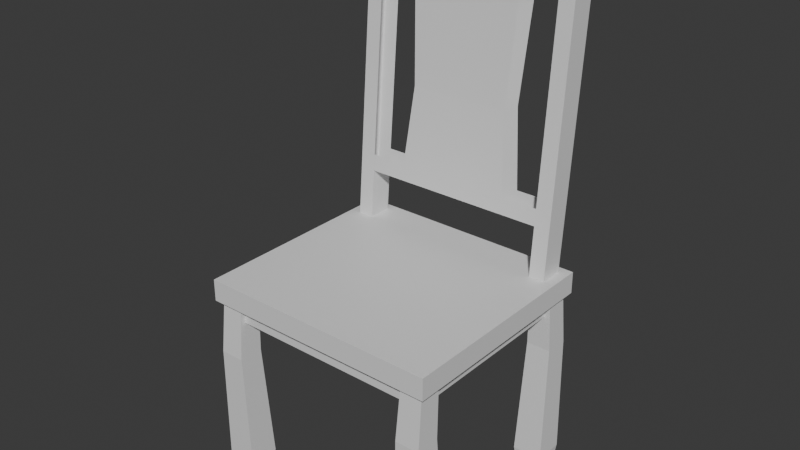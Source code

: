 # Source: den_chair.blend  (saved by Blender 5.0.119; exported with 4.5.12 LTS)
import bpy
from mathutils import Matrix  # noqa: F401  (used for matrix-valued properties, if any)

bpy.ops.wm.read_factory_settings(use_empty=True)
scene = bpy.context.scene
scene.name = 'Scene'

# ---- collections
col_collection = bpy.data.collections.new('Collection'); scene.collection.children.link(col_collection)

# ---- materials (node trees are filled in below, after node groups)
mat_material_002 = bpy.data.materials.new('Material.002')
mat_material_002.alpha_threshold = 0.0
mat_material_002.use_backface_culling_lightprobe_volume = False
mat_material_002.roughness = 0.5
mat_material_002.line_color = (0.0, 0.0, 0.0, 1.0)

# ---- material node trees
mat_material_002.use_nodes = True; mat_material_002.node_tree.nodes.clear()
_N = mat_material_002.node_tree.nodes; _L = mat_material_002.node_tree.links
n0 = _N.new('ShaderNodeOutputMaterial'); n0.name = 'Material Output'; n0.location = (200, 100)
n1 = _N.new('ShaderNodeBsdfPrincipled'); n1.name = 'Principled BSDF'; n1.location = (-200, 100)
_L.new(n1.outputs[0], n0.inputs[0])
n0.is_active_output = True

# ---- world
world_world = bpy.data.worlds.new('World'); scene.world = world_world
world_world.use_nodes = True; world_world.node_tree.nodes.clear()
_N = world_world.node_tree.nodes; _L = world_world.node_tree.links
n0 = _N.new('ShaderNodeOutputWorld'); n0.name = 'World Output'; n0.location = (200, 100)
n1 = _N.new('ShaderNodeBackground'); n1.name = 'Background'; n1.location = (-200, 100)
n1.inputs[0].default_value = (0.05088, 0.05088, 0.05088, 1.0)
_L.new(n1.outputs[0], n0.inputs[0])
n0.is_active_output = True
world_world.color = (0.05088, 0.05088, 0.05088)
world_world.sun_shadow_jitter_overblur = 0.0

# ---- meshes
me_cube_047 = bpy.data.meshes.new('Cube.047')
me_cube_047.from_pydata([(-0.04557, -0.04557, -0.006568), (-0.03487, -0.03487, 0.6512), (-0.04557, 0.04557, -0.006568), (-0.03487, 0.03487, 0.6512), (0.04557, -0.04557, -0.006568), (0.03487, -0.03487, 0.6512), (0.04557, 0.04557, -0.006568), (0.03487, 0.03487, 0.6512), (-0.04968, -0.04968, 0.02731), (-0.04968, 0.04968, 0.02731), (0.04968, 0.04968, 0.02731), (0.04968, -0.04968, 0.02731), (-0.04022, -0.05658, 0.4226), (-0.04022, 0.02386, 0.4226), (0.04022, 0.02386, 0.4226), (0.04022, -0.05658, 0.4226)], [], [(12, 1, 3, 13), (13, 3, 7, 14), (14, 7, 5, 15), (15, 5, 1, 12), (2, 6, 4, 0), (7, 3, 1, 5), (4, 11, 8, 0), (6, 10, 11, 4), (2, 9, 10, 6), (0, 8, 9, 2), (11, 15, 12, 8), (10, 14, 15, 11), (9, 13, 14, 10), (8, 12, 13, 9), (15, 14, 13, 12)])
_uv = me_cube_047.uv_layers.new(name='UVMap')
_uv.uv.foreach_set('vector', [0.5214, 0.0, 0.625, 0.0, 0.625, 0.25, 0.5214, 0.25, 0.5214, 0.25, 0.625, 0.25, 0.625, 0.5, 0.5214, 0.5, 0.5214, 0.5, 0.625, 0.5, 0.625, 0.75, 0.5214, 0.75, 0.5214, 0.75, 0.625, 0.75, 0.625, 1.0, 0.5214, 1.0, 0.125, 0.5, 0.375, 0.5, 0.375, 0.75, 0.125, 0.75, 0.625, 0.5, 0.875, 0.5, 0.875, 0.75, 0.625, 0.75, 0.375, 0.75, 0.4178, 0.75, 0.4178, 1.0, 0.375, 1.0, 0.375, 0.5, 0.4178, 0.5, 0.4178, 0.75, 0.375, 0.75, 0.375, 0.25, 0.4178, 0.25, 0.4178, 0.5, 0.375, 0.5, 0.375, 0.0, 0.4178, 0.0, 0.4178, 0.25, 0.375, 0.25, 0.4178, 0.75, 0.5214, 0.75, 0.5214, 1.0, 0.4178, 1.0, 0.4178, 0.5, 0.5214, 0.5, 0.5214, 0.75, 0.4178, 0.75, 0.4178, 0.25, 0.5214, 0.25, 0.5214, 0.5, 0.4178, 0.5, 0.4178, 0.0, 0.5214, 0.0, 0.5214, 0.25, 0.4178, 0.25, 0.0, 0.0, 0.0, 0.0, 0.0, 0.0, 0.0, 0.0])
me_cube_047.materials.append(mat_material_002)
me_cube_047.update()
me_cube_048 = bpy.data.meshes.new('Cube.048')
me_cube_048.from_pydata([(-0.3967, -0.3597, -0.02349), (-0.3967, -0.3597, 0.04837), (-0.3967, 0.3597, -0.02349), (-0.3967, 0.3597, 0.04837), (0.3967, -0.3597, -0.02349), (0.3967, -0.3597, 0.04837), (0.3967, 0.3597, -0.02349), (0.3967, 0.3597, 0.04837), (-0.3609, -0.3273, -0.03713), (-0.3609, 0.3273, -0.03713), (0.3609, -0.3273, -0.03713), (0.3609, 0.3273, -0.03713), (-0.3609, -0.3273, -0.08175), (-0.3609, 0.3273, -0.08175), (0.3609, -0.3273, -0.08175), (0.3609, 0.3273, -0.08175)], [], [(0, 1, 3, 2), (2, 3, 7, 6), (6, 7, 5, 4), (4, 5, 1, 0), (4, 0, 8, 10), (7, 3, 1, 5), (10, 8, 12, 14), (2, 6, 11, 9), (0, 2, 9, 8), (6, 4, 10, 11), (13, 15, 14, 12), (9, 11, 15, 13), (11, 10, 14, 15), (8, 9, 13, 12)])
_uv = me_cube_048.uv_layers.new(name='UVMap')
_uv.uv.foreach_set('vector', [0.375, 0.0, 0.625, 0.0, 0.625, 0.25, 0.375, 0.25, 0.375, 0.25, 0.625, 0.25, 0.625, 0.5, 0.375, 0.5, 0.375, 0.5, 0.625, 0.5, 0.625, 0.75, 0.375, 0.75, 0.375, 0.75, 0.625, 0.75, 0.625, 1.0, 0.375, 1.0, 0.375, 0.75, 0.375, 1.0, 0.375, 1.0, 0.375, 0.75, 0.625, 0.5, 0.875, 0.5, 0.875, 0.75, 0.625, 0.75, 0.375, 0.75, 0.375, 1.0, 0.375, 1.0, 0.375, 0.75, 0.375, 0.25, 0.375, 0.5, 0.375, 0.5, 0.375, 0.25, 0.375, 0.0, 0.375, 0.25, 0.375, 0.25, 0.375, 0.0, 0.375, 0.5, 0.375, 0.75, 0.375, 0.75, 0.375, 0.5, 0.125, 0.5, 0.375, 0.5, 0.375, 0.75, 0.125, 0.75, 0.375, 0.25, 0.375, 0.5, 0.375, 0.5, 0.375, 0.25, 0.375, 0.5, 0.375, 0.75, 0.375, 0.75, 0.375, 0.5, 0.375, 0.0, 0.375, 0.25, 0.375, 0.25, 0.375, 0.0])
me_cube_048.materials.append(mat_material_002)
me_cube_048.update()
me_cube_008 = bpy.data.meshes.new('Cube.008')
me_cube_008.from_pydata([(-0.3619, -0.0614, -0.2722), (-0.3619, 0.01994, 0.7666), (-0.3619, 0.01828, -0.2784), (-0.3619, 0.09962, 0.7604), (0.3619, -0.0614, -0.2722), (0.3619, 0.01994, 0.7666), (0.3619, 0.01828, -0.2784), (0.3619, 0.09962, 0.7604), (-0.3619, -0.02073, 0.2472), (-0.3619, 0.05895, 0.241), (0.3619, 0.05895, 0.241), (0.3619, -0.02073, 0.2472), (-0.3619, 0.03862, -0.01874), (0.3619, 0.03862, -0.01874), (0.3619, -0.04106, -0.0125), (-0.3619, -0.04106, -0.0125), (0.3098, 0.01828, -0.2784), (-0.3098, 0.01828, -0.2784), (-0.3098, 0.09962, 0.7604), (0.3098, 0.09962, 0.7604), (-0.3098, -0.0614, -0.2722), (0.3098, -0.0614, -0.2722), (0.3098, 0.01994, 0.7666), (-0.3098, 0.01994, 0.7666), (0.3098, -0.02073, 0.2472), (-0.3098, -0.02073, 0.2472), (-0.3098, 0.05895, 0.241), (0.3098, 0.05895, 0.241), (-0.3098, 0.03862, -0.01874), (0.3098, 0.03862, -0.01874), (0.3098, -0.04106, -0.0125), (-0.3098, -0.04106, -0.0125), (0.1657, 0.05408, 0.2413), (6.526e-08, 0.09962, 0.7604), (0.264, 0.09962, 0.7249), (9.788e-08, 0.01994, 0.7666), (8.59e-08, -0.01585, 0.2468), (5.727e-08, 0.05408, 0.2413), (6.526e-08, 0.03862, -0.01874), (9.788e-08, -0.04106, -0.0125), (-0.3619, 0.0343, -0.07392), (0.3619, 0.0343, -0.07392), (0.3619, -0.04538, -0.06768), (-0.3619, -0.04538, -0.06768), (0.3098, -0.04538, -0.06768), (-0.3098, -0.04538, -0.06768), (-0.3098, 0.0343, -0.07392), (0.3098, 0.0343, -0.07392), (7.219e-08, 0.0343, -0.07392), (9.095e-08, -0.04538, -0.06768), (0.1888, 0.03862, -0.01874), (0.264, 0.01994, 0.7311), (0.1657, -0.01585, 0.2468), (0.1888, -0.04106, -0.0125), (0.1888, -0.04538, -0.06768), (0.1888, 0.0343, -0.07392), (-0.264, 0.01994, 0.7311), (-0.1657, -0.01585, 0.2468), (-0.1888, -0.04106, -0.0125), (-0.264, 0.09962, 0.7249), (-0.1657, 0.05408, 0.2413), (-0.1888, 0.03862, -0.01874), (-0.1888, 0.0343, -0.07392), (-0.1888, -0.04538, -0.06768), (-0.3619, 0.01262, 0.673), (-0.3619, 0.0923, 0.6668), (0.3619, 0.0923, 0.6668), (0.3619, 0.01262, 0.673), (0.3098, 0.01262, 0.673), (-0.3098, 0.01262, 0.673), (-0.3098, 0.0923, 0.6668), (0.3098, 0.0923, 0.6668), (6.526e-08, 0.0923, 0.6668), (9.788e-08, 0.01262, 0.673), (0.1888, 0.01262, 0.673), (0.1888, 0.0923, 0.6668), (-0.1888, 0.0923, 0.6668), (-0.1888, 0.01262, 0.673)], [], [(64, 1, 3, 65), (71, 19, 7, 66), (66, 7, 5, 67), (69, 23, 1, 64), (16, 6, 4, 21), (18, 3, 1, 23), (31, 25, 8, 15), (13, 10, 11, 14), (29, 27, 10, 13), (15, 8, 9, 12), (43, 15, 12, 40), (47, 29, 13, 41), (41, 13, 14, 42), (45, 31, 15, 43), (42, 14, 30, 44), (63, 58, 31, 45), (40, 12, 28, 46), (55, 50, 29, 47), (12, 9, 26, 28), (14, 11, 24, 30), (7, 19, 22, 5), (59, 18, 23, 56), (2, 17, 20, 0), (67, 5, 22, 68), (77, 56, 23, 69), (65, 3, 18, 70), (75, 34, 19, 71), (76, 59, 33, 72), (74, 51, 35, 73), (44, 30, 53, 54), (34, 33, 35, 51), (53, 52, 36, 39), (61, 60, 37, 38), (62, 61, 38, 48), (54, 53, 39, 49), (62, 48, 55, 54, 49, 63), (20, 17, 46, 45), (21, 44, 47, 16), (2, 40, 46, 17), (54, 55, 47, 44), (4, 42, 44, 21), (20, 45, 43, 0), (6, 41, 42, 4), (16, 47, 41, 6), (0, 43, 40, 2), (19, 34, 51, 22), (68, 22, 51, 74), (72, 33, 34, 75), (38, 37, 32, 50), (48, 38, 50, 55), (46, 62, 63, 45), (46, 28, 61, 62), (70, 18, 59, 76), (73, 35, 56, 77), (33, 59, 56, 35), (39, 36, 57, 58), (49, 39, 58, 63), (36, 73, 77, 57), (37, 72, 75, 32), (52, 74, 73, 36), (60, 76, 72, 37), (9, 65, 70, 26), (11, 67, 68, 24), (25, 69, 64, 8), (10, 66, 67, 11), (27, 71, 66, 10), (8, 64, 65, 9)])
_uv = me_cube_008.uv_layers.new(name='UVMap')
_uv.uv.foreach_set('vector', [0.6025, 0.0, 0.625, 0.0, 0.625, 0.25, 0.6025, 0.25, 0.6025, 0.4167, 0.625, 0.4167, 0.625, 0.5, 0.6025, 0.5, 0.6025, 0.5, 0.625, 0.5, 0.625, 0.75, 0.6025, 0.75, 0.6025, 0.9167, 0.625, 0.9167, 0.625, 1.0, 0.6025, 1.0, 0.375, 0.4167, 0.375, 0.5, 0.375, 0.75, 0.375, 0.8333, 0.7917, 0.5, 0.875, 0.5, 0.875, 0.75, 0.7917, 0.75, 0.4375, 0.9167, 0.5, 0.9167, 0.5, 1.0, 0.4375, 1.0, 0.4375, 0.5, 0.5, 0.5, 0.5, 0.75, 0.4375, 0.75, 0.4375, 0.4167, 0.5, 0.4167, 0.5, 0.5, 0.4375, 0.5, 0.4375, 0.0, 0.5, 0.0, 0.5, 0.25, 0.4375, 0.25, 0.4242, 0.0, 0.4375, 0.0, 0.4375, 0.25, 0.4242, 0.25, 0.4242, 0.4167, 0.4375, 0.4167, 0.4375, 0.5, 0.4242, 0.5, 0.4242, 0.5, 0.4375, 0.5, 0.4375, 0.75, 0.4242, 0.75, 0.4242, 0.9167, 0.4375, 0.9167, 0.4375, 1.0, 0.4242, 1.0, 0.4242, 0.75, 0.4375, 0.75, 0.4375, 0.8333, 0.4242, 0.8333, 0.4242, 0.8958, 0.4375, 0.8958, 0.4375, 0.9167, 0.4242, 0.9167, 0.4242, 0.25, 0.4375, 0.25, 0.4375, 0.3333, 0.4242, 0.3333, 0.4242, 0.3958, 0.4375, 0.3958, 0.4375, 0.4167, 0.4242, 0.4167, 0.4375, 0.25, 0.5, 0.25, 0.5, 0.3333, 0.4375, 0.3333, 0.4375, 0.75, 0.5, 0.75, 0.5, 0.8333, 0.4375, 0.8333, 0.625, 0.5, 0.7083, 0.5, 0.7083, 0.75, 0.625, 0.75, 0.7708, 0.5, 0.7917, 0.5, 0.7917, 0.75, 0.7708, 0.75, 0.375, 0.25, 0.375, 0.3333, 0.2083, 0.75, 0.375, 1.0, 0.6025, 0.75, 0.625, 0.75, 0.625, 0.8333, 0.6025, 0.8333, 0.6025, 0.8958, 0.625, 0.8958, 0.625, 0.9167, 0.6025, 0.9167, 0.6025, 0.25, 0.625, 0.25, 0.625, 0.3333, 0.6025, 0.3333, 0.6025, 0.3958, 0.625, 0.3958, 0.625, 0.4167, 0.6025, 0.4167, 0.6025, 0.3542, 0.625, 0.3542, 0.625, 0.375, 0.6025, 0.375, 0.6025, 0.8542, 0.625, 0.8542, 0.625, 0.875, 0.6025, 0.875, 0.4242, 0.8333, 0.4375, 0.8333, 0.4375, 0.8542, 0.4242, 0.8542, 0.7292, 0.5, 0.75, 0.5, 0.75, 0.75, 0.7292, 0.75, 0.4375, 0.8542, 0.5, 0.8542, 0.5, 0.875, 0.4375, 0.875, 0.4375, 0.3542, 0.5, 0.3542, 0.5, 0.375, 0.4375, 0.375, 0.4242, 0.3542, 0.4375, 0.3542, 0.4375, 0.375, 0.4242, 0.375, 0.4242, 0.8542, 0.4375, 0.8542, 0.4375, 0.875, 0.4242, 0.875, 0.4242, 0.3542, 0.4242, 0.375, 0.4242, 0.3958, 0.4242, 0.8542, 0.4242, 0.875, 0.4242, 0.8958, 0.2083, 0.75, 0.2083, 0.5, 0.4242, 0.3333, 0.4242, 0.9167, 0.2917, 0.75, 0.4242, 0.8333, 0.4242, 0.4167, 0.2917, 0.5, 0.375, 0.25, 0.4242, 0.25, 0.4242, 0.3333, 0.375, 0.3333, 0.4242, 0.8542, 0.4242, 0.3958, 0.4242, 0.4167, 0.4242, 0.8333, 0.375, 0.75, 0.4242, 0.75, 0.4242, 0.8333, 0.375, 0.8333, 0.375, 0.9167, 0.4242, 0.9167, 0.4242, 1.0, 0.375, 1.0, 0.375, 0.5, 0.4242, 0.5, 0.4242, 0.75, 0.375, 0.75, 0.375, 0.4167, 0.4242, 0.4167, 0.4242, 0.5, 0.375, 0.5, 0.375, 0.0, 0.4242, 0.0, 0.4242, 0.25, 0.375, 0.25, 0.7083, 0.5, 0.7292, 0.5, 0.7292, 0.75, 0.7083, 0.75, 0.6025, 0.8333, 0.625, 0.8333, 0.625, 0.8542, 0.6025, 0.8542, 0.6025, 0.375, 0.625, 0.375, 0.625, 0.3958, 0.6025, 0.3958, 0.4375, 0.375, 0.5, 0.375, 0.5, 0.3958, 0.4375, 0.3958, 0.4242, 0.375, 0.4375, 0.375, 0.4375, 0.3958, 0.4242, 0.3958, 0.4242, 0.3333, 0.4242, 0.3542, 0.4242, 0.8958, 0.4242, 0.9167, 0.4242, 0.3333, 0.4375, 0.3333, 0.4375, 0.3542, 0.4242, 0.3542, 0.6025, 0.3333, 0.625, 0.3333, 0.625, 0.3542, 0.6025, 0.3542, 0.6025, 0.875, 0.625, 0.875, 0.625, 0.8958, 0.6025, 0.8958, 0.75, 0.5, 0.7708, 0.5, 0.7708, 0.75, 0.75, 0.75, 0.4375, 0.875, 0.5, 0.875, 0.5, 0.8958, 0.4375, 0.8958, 0.4242, 0.875, 0.4375, 0.875, 0.4375, 0.8958, 0.4242, 0.8958, 0.5, 0.875, 0.6025, 0.875, 0.6025, 0.8958, 0.5, 0.8958, 0.5, 0.375, 0.6025, 0.375, 0.6025, 0.3958, 0.5, 0.3958, 0.5, 0.8542, 0.6025, 0.8542, 0.6025, 0.875, 0.5, 0.875, 0.5, 0.3542, 0.6025, 0.3542, 0.6025, 0.375, 0.5, 0.375, 0.5, 0.25, 0.6025, 0.25, 0.6025, 0.3333, 0.5, 0.3333, 0.5, 0.75, 0.6025, 0.75, 0.6025, 0.8333, 0.5, 0.8333, 0.5, 0.9167, 0.6025, 0.9167, 0.6025, 1.0, 0.5, 1.0, 0.5, 0.5, 0.6025, 0.5, 0.6025, 0.75, 0.5, 0.75, 0.5, 0.4167, 0.6025, 0.4167, 0.6025, 0.5, 0.5, 0.5, 0.5, 0.0, 0.6025, 0.0, 0.6025, 0.25, 0.5, 0.25])
me_cube_008.materials.append(mat_material_002)
me_cube_008.update()

# ---- objects
ob_cube_042 = bpy.data.objects.new('Cube.042', me_cube_047)
ob_cube_041 = bpy.data.objects.new('Cube.041', me_cube_048)
ob_cube_007 = bpy.data.objects.new('Cube.007', me_cube_008)

# ---- transforms, parenting, visibility, modifiers, constraints
ob_cube_042.location = (-0.3395, -0.3015, 0.007278)
_m = ob_cube_042.modifiers.new('Mirror', 'MIRROR')
_m.use_axis = (True, True, False)
_m.mirror_object = ob_cube_041
ob_cube_041.location = (0.003924, 0.0, 0.6287)
ob_cube_007.location = (0.003924, 0.3111, 0.9076)

# ---- collection membership
col_collection.objects.link(ob_cube_042)
col_collection.objects.link(ob_cube_041)
col_collection.objects.link(ob_cube_007)

# ---- scene / render settings (as saved in the file)
scene.frame_start = 1; scene.frame_end = 250; scene.frame_set(1)
scene.render.engine = 'BLENDER_EEVEE_NEXT'
scene.render.bake_bias = 0.0
scene.render.bake_samples = 0
scene.cycles.sampling_pattern = 'TABULATED_SOBOL'
scene.eevee.use_volume_custom_range = False
bpy.context.view_layer.update()

# ---- added for rendering (the .blend has no active camera and no usable light): camera, sun
cam_auto = bpy.data.cameras.new('AutoCamera')
cam_auto.lens = 50.0
cam_auto.sensor_width = 36.0
cam_auto.clip_end = 1000.0
ob_auto_camera = bpy.data.objects.new('AutoCamera', cam_auto)
scene.collection.objects.link(ob_auto_camera)
ob_auto_camera.location = (1.85983, -2.20156, 2.32218)
ob_auto_camera.rotation_euler = (1.09748, -7.21219e-08, 0.694738)
scene.camera = ob_auto_camera
light_auto_sun = bpy.data.lights.new('AutoSun', 'SUN')
light_auto_sun.energy = 3.0
light_auto_sun.angle = 0.0523599
ob_auto_sun = bpy.data.objects.new('AutoSun', light_auto_sun)
scene.collection.objects.link(ob_auto_sun)
ob_auto_sun.rotation_euler = (0.872665, 0.174533, 0.523599)
bpy.context.view_layer.update()

